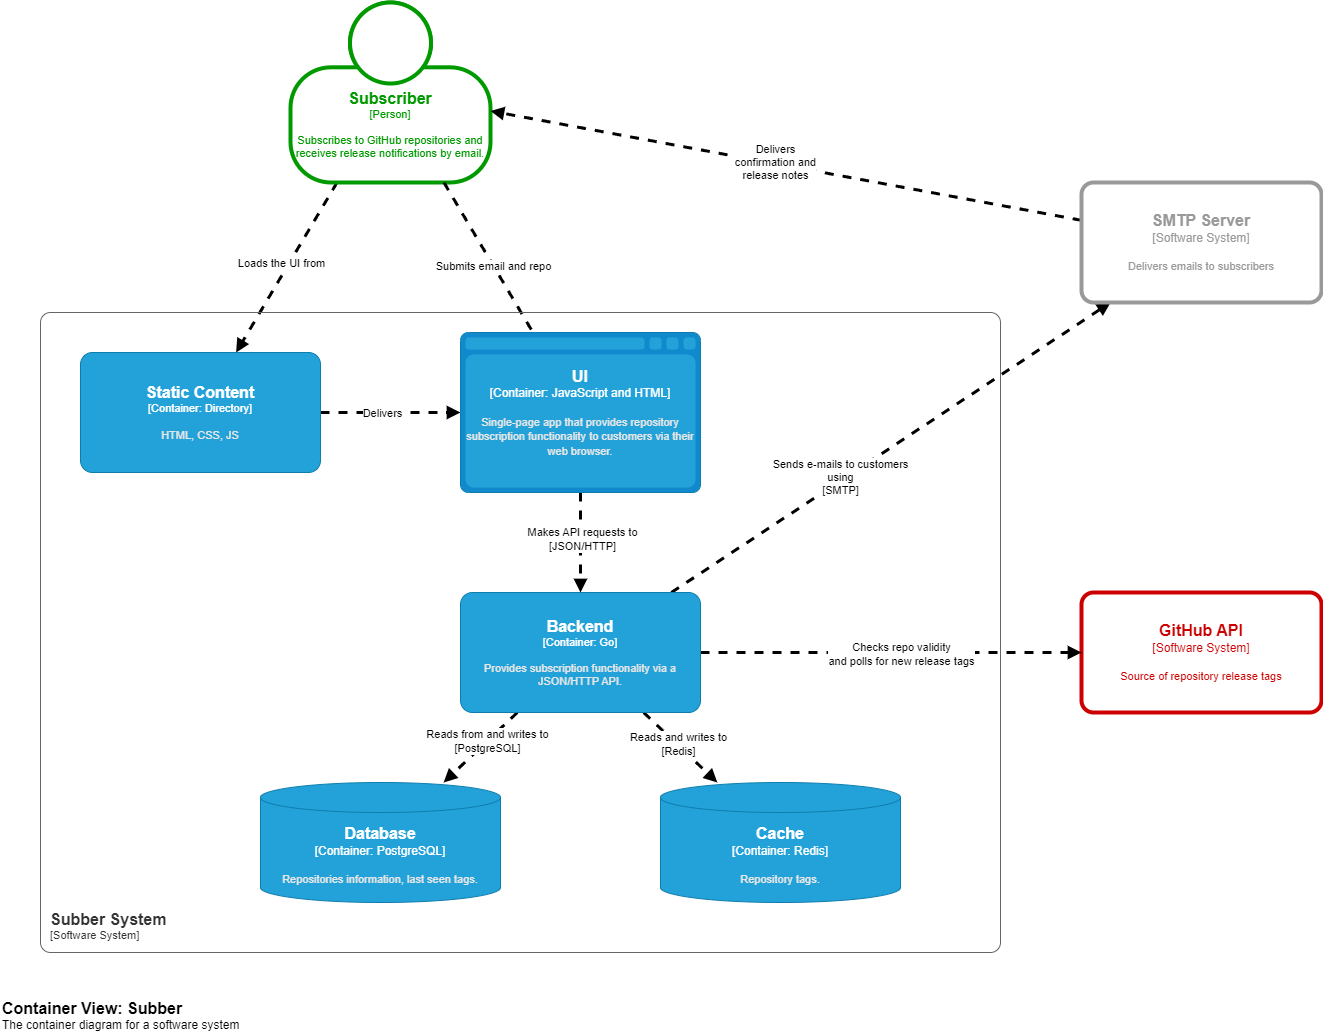

The diagram above was exported from draw.io. Its source (the exported page's mxGraphModel, read from the mxfile embedded in the PNG):
<mxGraphModel dx="3191" dy="1840" grid="1" gridSize="10" guides="1" tooltips="1" connect="1" arrows="1" fold="1" page="1" pageScale="1" pageWidth="827" pageHeight="1169" math="0" shadow="0">
  <root>
    <mxCell id="0" />
    <mxCell id="1" parent="0" />
    <mxCell id="8IUHMS1syzBhERjSu1er-2" style="edgeStyle=none;shape=connector;rounded=0;orthogonalLoop=1;jettySize=auto;html=1;dashed=1;strokeColor=default;align=center;verticalAlign=middle;fontFamily=Helvetica;fontSize=11;fontColor=default;labelBackgroundColor=default;endArrow=block;strokeWidth=3;endFill=1;" edge="1" parent="1" source="JFBkiR7FcMKPQ1fHBnkK-1" target="JFBkiR7FcMKPQ1fHBnkK-15">
      <mxGeometry relative="1" as="geometry" />
    </mxCell>
    <mxCell id="8IUHMS1syzBhERjSu1er-15" value="Loads the UI from" style="edgeLabel;html=1;align=center;verticalAlign=middle;resizable=0;points=[];fontFamily=Helvetica;fontSize=11;fontColor=default;labelBackgroundColor=default;rounded=0;dashed=1;strokeColor=default;strokeWidth=3;" vertex="1" connectable="0" parent="8IUHMS1syzBhERjSu1er-2">
      <mxGeometry x="0.1169" relative="1" as="geometry">
        <mxPoint y="-15" as="offset" />
      </mxGeometry>
    </mxCell>
    <object placeholders="1" c4Name="Subscriber" c4Type="Person" c4Description="Subscribes to GitHub repositories and receives release notifications by email." label="&lt;font style=&quot;font-size: 16px&quot;&gt;&lt;b&gt;%c4Name%&lt;/b&gt;&lt;/font&gt;&lt;div&gt;[%c4Type%]&lt;/div&gt;&lt;br&gt;&lt;div&gt;&lt;font style=&quot;font-size: 11px&quot;&gt;&lt;font&gt;%c4Description%&lt;/font&gt;&lt;/font&gt;&lt;/div&gt;" id="JFBkiR7FcMKPQ1fHBnkK-1">
      <mxCell style="html=1;fontSize=11;whiteSpace=wrap;fillColor=default;strokeColor=#009900;fontColor=#009900;shape=mxgraph.c4.person2;align=center;metaEdit=1;points=[[0.5,0,0],[1,0.5,0],[1,0.75,0],[0.75,1,0],[0.5,1,0],[0.25,1,0],[0,0.75,0],[0,0.5,0]];resizable=0;strokeWidth=4;" vertex="1" parent="1">
        <mxGeometry x="330" y="210" width="200" height="180" as="geometry" />
      </mxCell>
    </object>
    <mxCell id="JFBkiR7FcMKPQ1fHBnkK-2" style="edgeStyle=none;shape=connector;rounded=0;orthogonalLoop=1;jettySize=auto;html=1;dashed=1;strokeColor=default;align=center;verticalAlign=middle;fontFamily=Helvetica;fontSize=11;fontColor=default;labelBackgroundColor=default;endArrow=block;strokeWidth=3;endFill=1;" edge="1" parent="1" source="JFBkiR7FcMKPQ1fHBnkK-17" target="JFBkiR7FcMKPQ1fHBnkK-6">
      <mxGeometry relative="1" as="geometry">
        <mxPoint x="469.41176470588243" y="600" as="sourcePoint" />
      </mxGeometry>
    </mxCell>
    <object placeholders="1" c4Name="Container View: Subber" c4Type="ContainerScopeBoundary" c4Description="The container diagram for a software system" label="&lt;font style=&quot;font-size: 16px&quot;&gt;&lt;b&gt;&lt;div style=&quot;text-align: left&quot;&gt;%c4Name%&lt;/div&gt;&lt;/b&gt;&lt;/font&gt;&lt;div style=&quot;text-align: left&quot;&gt;%c4Description%&lt;/div&gt;" id="JFBkiR7FcMKPQ1fHBnkK-4">
      <mxCell style="text;html=1;strokeColor=none;fillColor=none;align=left;verticalAlign=top;whiteSpace=wrap;rounded=0;metaEdit=1;allowArrows=0;resizable=1;rotatable=0;connectable=0;recursiveResize=0;expand=0;pointerEvents=0;points=[[0.25,0,0],[0.5,0,0],[0.75,0,0],[1,0.25,0],[1,0.5,0],[1,0.75,0],[0.75,1,0],[0.5,1,0],[0.25,1,0],[0,0.75,0],[0,0.5,0],[0,0.25,0]];" vertex="1" parent="1">
        <mxGeometry x="40" y="1200" width="300" height="40" as="geometry" />
      </mxCell>
    </object>
    <mxCell id="JFBkiR7FcMKPQ1fHBnkK-5" style="edgeStyle=none;shape=connector;rounded=0;orthogonalLoop=1;jettySize=auto;html=1;dashed=1;strokeColor=default;align=center;verticalAlign=middle;fontFamily=Helvetica;fontSize=11;fontColor=default;labelBackgroundColor=default;endArrow=block;strokeWidth=3;endFill=1;" edge="1" parent="1" source="JFBkiR7FcMKPQ1fHBnkK-6" target="JFBkiR7FcMKPQ1fHBnkK-1">
      <mxGeometry relative="1" as="geometry" />
    </mxCell>
    <mxCell id="8IUHMS1syzBhERjSu1er-20" value="Delivers&lt;br&gt;confirmation and&lt;br&gt;release notes" style="edgeLabel;html=1;align=center;verticalAlign=middle;resizable=0;points=[];fontFamily=Helvetica;fontSize=11;fontColor=default;labelBackgroundColor=default;" vertex="1" connectable="0" parent="JFBkiR7FcMKPQ1fHBnkK-5">
      <mxGeometry x="0.0393" y="-2" relative="1" as="geometry">
        <mxPoint as="offset" />
      </mxGeometry>
    </mxCell>
    <object placeholders="1" c4Name="SMTP Server" c4Type="Software System" c4Description="Delivers emails to subscribers" label="&lt;font style=&quot;font-size: 16px&quot;&gt;&lt;b&gt;%c4Name%&lt;/b&gt;&lt;/font&gt;&lt;div&gt;[%c4Type%]&lt;/div&gt;&lt;br&gt;&lt;div&gt;&lt;font style=&quot;font-size: 11px&quot;&gt;&lt;font&gt;%c4Description%&lt;/font&gt;&lt;/font&gt;&lt;/div&gt;" id="JFBkiR7FcMKPQ1fHBnkK-6">
      <mxCell style="rounded=1;whiteSpace=wrap;html=1;labelBackgroundColor=none;fillColor=#FFFFFF;fontColor=#999999;align=center;arcSize=10;strokeColor=#999999;metaEdit=1;resizable=0;points=[[0.25,0,0],[0.5,0,0],[0.75,0,0],[1,0.25,0],[1,0.5,0],[1,0.75,0],[0.75,1,0],[0.5,1,0],[0.25,1,0],[0,0.75,0],[0,0.5,0],[0,0.25,0]];strokeWidth=4;" vertex="1" parent="1">
        <mxGeometry x="1121" y="390" width="240" height="120" as="geometry" />
      </mxCell>
    </object>
    <object placeholders="1" c4Name="GitHub API" c4Type="Software System" c4Description="Source of repository release tags" label="&lt;font style=&quot;font-size: 16px&quot;&gt;&lt;b&gt;%c4Name%&lt;/b&gt;&lt;/font&gt;&lt;div&gt;[%c4Type%]&lt;/div&gt;&lt;br&gt;&lt;div&gt;&lt;font style=&quot;font-size: 11px&quot;&gt;&lt;font&gt;%c4Description%&lt;/font&gt;&lt;/font&gt;&lt;/div&gt;" id="JFBkiR7FcMKPQ1fHBnkK-7">
      <mxCell style="rounded=1;whiteSpace=wrap;html=1;labelBackgroundColor=none;fillColor=#FFFFFF;fontColor=#CC0000;align=center;arcSize=10;strokeColor=#CC0000;metaEdit=1;resizable=0;points=[[0.25,0,0],[0.5,0,0],[0.75,0,0],[1,0.25,0],[1,0.5,0],[1,0.75,0],[0.75,1,0],[0.5,1,0],[0.25,1,0],[0,0.75,0],[0,0.5,0],[0,0.25,0]];strokeWidth=4;" vertex="1" parent="1">
        <mxGeometry x="1121" y="800" width="240" height="120" as="geometry" />
      </mxCell>
    </object>
    <mxCell id="JFBkiR7FcMKPQ1fHBnkK-8" style="rounded=0;orthogonalLoop=1;jettySize=auto;html=1;dashed=1;strokeColor=default;strokeWidth=3;align=center;verticalAlign=middle;fontFamily=Helvetica;fontSize=11;fontColor=default;labelBackgroundColor=default;edgeStyle=none;endArrow=block;endFill=1;" edge="1" parent="1" source="JFBkiR7FcMKPQ1fHBnkK-1">
      <mxGeometry relative="1" as="geometry">
        <mxPoint x="584.375" y="560" as="targetPoint" />
      </mxGeometry>
    </mxCell>
    <mxCell id="JFBkiR7FcMKPQ1fHBnkK-9" value="Submits email and repo" style="edgeLabel;html=1;align=center;verticalAlign=middle;resizable=0;points=[];fontFamily=Helvetica;fontSize=11;fontColor=default;labelBackgroundColor=default;rounded=0;dashed=1;strokeColor=default;strokeWidth=3;" vertex="1" connectable="0" parent="JFBkiR7FcMKPQ1fHBnkK-8">
      <mxGeometry x="-0.0325" y="-2" relative="1" as="geometry">
        <mxPoint x="2" as="offset" />
      </mxGeometry>
    </mxCell>
    <mxCell id="JFBkiR7FcMKPQ1fHBnkK-10" style="shape=connector;rounded=0;orthogonalLoop=1;jettySize=auto;html=1;entryX=0;entryY=0.5;entryDx=0;entryDy=0;entryPerimeter=0;dashed=1;strokeColor=default;align=center;verticalAlign=middle;fontFamily=Helvetica;fontSize=11;fontColor=default;labelBackgroundColor=default;endArrow=block;strokeWidth=3;edgeStyle=none;endFill=1;" edge="1" parent="1" source="JFBkiR7FcMKPQ1fHBnkK-17" target="JFBkiR7FcMKPQ1fHBnkK-7">
      <mxGeometry relative="1" as="geometry">
        <mxPoint x="1040" y="690" as="sourcePoint" />
      </mxGeometry>
    </mxCell>
    <mxCell id="8IUHMS1syzBhERjSu1er-18" value="Checks repo validity&lt;br&gt;and polls for new release tags" style="edgeLabel;html=1;align=center;verticalAlign=middle;resizable=0;points=[];fontFamily=Helvetica;fontSize=11;fontColor=default;labelBackgroundColor=default;rounded=0;dashed=1;strokeColor=default;strokeWidth=3;" vertex="1" connectable="0" parent="JFBkiR7FcMKPQ1fHBnkK-10">
      <mxGeometry x="0.0464" y="-1" relative="1" as="geometry">
        <mxPoint as="offset" />
      </mxGeometry>
    </mxCell>
    <mxCell id="8IUHMS1syzBhERjSu1er-4" style="edgeStyle=none;shape=connector;rounded=0;orthogonalLoop=1;jettySize=auto;html=1;dashed=1;strokeColor=default;align=center;verticalAlign=middle;fontFamily=Helvetica;fontSize=11;fontColor=default;labelBackgroundColor=default;endArrow=block;strokeWidth=3;endFill=1;" edge="1" parent="1" source="JFBkiR7FcMKPQ1fHBnkK-15" target="ZyWKwfoXN-JUylW4dKZu-1">
      <mxGeometry relative="1" as="geometry">
        <mxPoint x="500" y="620" as="targetPoint" />
      </mxGeometry>
    </mxCell>
    <mxCell id="8IUHMS1syzBhERjSu1er-17" value="Delivers" style="edgeLabel;html=1;align=center;verticalAlign=middle;resizable=0;points=[];fontFamily=Helvetica;fontSize=11;fontColor=default;labelBackgroundColor=default;rounded=0;dashed=1;strokeColor=default;strokeWidth=3;" vertex="1" connectable="0" parent="8IUHMS1syzBhERjSu1er-4">
      <mxGeometry x="-0.1235" relative="1" as="geometry">
        <mxPoint as="offset" />
      </mxGeometry>
    </mxCell>
    <mxCell id="JFBkiR7FcMKPQ1fHBnkK-12" value="Sends e-mails to customers&lt;br&gt;using&lt;br&gt;[SMTP]" style="text;html=1;align=center;verticalAlign=middle;resizable=0;points=[];autosize=1;strokeColor=none;fillColor=none;fontFamily=Helvetica;fontSize=11;fontColor=default;labelBackgroundColor=default;" vertex="1" parent="1">
      <mxGeometry x="800" y="660" width="160" height="50" as="geometry" />
    </mxCell>
    <object placeholders="1" c4Name="Static Content" c4Type="Container" c4Technology="Directory" c4Description="HTML, CSS, JS" label="&lt;font style=&quot;font-size: 16px&quot;&gt;&lt;b&gt;%c4Name%&lt;/b&gt;&lt;/font&gt;&lt;div&gt;[%c4Type%: %c4Technology%]&lt;/div&gt;&lt;br&gt;&lt;div&gt;&lt;font style=&quot;font-size: 11px&quot;&gt;&lt;font color=&quot;#E6E6E6&quot;&gt;%c4Description%&lt;/font&gt;&lt;/div&gt;" id="JFBkiR7FcMKPQ1fHBnkK-15">
      <mxCell style="rounded=1;whiteSpace=wrap;html=1;fontSize=11;labelBackgroundColor=none;fillColor=#23A2D9;fontColor=#ffffff;align=center;arcSize=10;strokeColor=#0E7DAD;metaEdit=1;resizable=0;points=[[0.25,0,0],[0.5,0,0],[0.75,0,0],[1,0.25,0],[1,0.5,0],[1,0.75,0],[0.75,1,0],[0.5,1,0],[0.25,1,0],[0,0.75,0],[0,0.5,0],[0,0.25,0]];fontFamily=Helvetica;" vertex="1" parent="1">
        <mxGeometry x="120" y="560" width="240" height="120" as="geometry" />
      </mxCell>
    </object>
    <mxCell id="8IUHMS1syzBhERjSu1er-8" style="edgeStyle=none;shape=connector;rounded=0;orthogonalLoop=1;jettySize=auto;html=1;dashed=1;strokeColor=default;align=center;verticalAlign=middle;fontFamily=Helvetica;fontSize=11;fontColor=default;labelBackgroundColor=default;endArrow=block;strokeWidth=3;endFill=1;" edge="1" parent="1" source="ZyWKwfoXN-JUylW4dKZu-1" target="JFBkiR7FcMKPQ1fHBnkK-17">
      <mxGeometry relative="1" as="geometry">
        <mxPoint x="620" y="680" as="sourcePoint" />
      </mxGeometry>
    </mxCell>
    <mxCell id="8IUHMS1syzBhERjSu1er-16" value="Makes API requests to&lt;br&gt;[JSON/HTTP]" style="edgeLabel;html=1;align=center;verticalAlign=middle;resizable=0;points=[];fontFamily=Helvetica;fontSize=11;fontColor=default;labelBackgroundColor=default;rounded=0;dashed=1;strokeColor=default;strokeWidth=3;" vertex="1" connectable="0" parent="8IUHMS1syzBhERjSu1er-8">
      <mxGeometry x="-0.091" y="1" relative="1" as="geometry">
        <mxPoint as="offset" />
      </mxGeometry>
    </mxCell>
    <mxCell id="8IUHMS1syzBhERjSu1er-21" style="edgeStyle=none;shape=connector;rounded=0;orthogonalLoop=1;jettySize=auto;html=1;dashed=1;strokeColor=default;strokeWidth=3;align=center;verticalAlign=middle;fontFamily=Helvetica;fontSize=11;fontColor=default;labelBackgroundColor=default;endArrow=block;endFill=1;" edge="1" parent="1" source="JFBkiR7FcMKPQ1fHBnkK-17" target="JFBkiR7FcMKPQ1fHBnkK-18">
      <mxGeometry relative="1" as="geometry" />
    </mxCell>
    <mxCell id="8IUHMS1syzBhERjSu1er-22" value="Reads from and writes to&lt;br&gt;[PostgreSQL]" style="edgeLabel;html=1;align=center;verticalAlign=middle;resizable=0;points=[];fontFamily=Helvetica;fontSize=11;fontColor=default;labelBackgroundColor=default;" vertex="1" connectable="0" parent="8IUHMS1syzBhERjSu1er-21">
      <mxGeometry x="-0.1901" y="-1" relative="1" as="geometry">
        <mxPoint as="offset" />
      </mxGeometry>
    </mxCell>
    <mxCell id="vQY3cM2LP1JRhRdmGmo6-2" style="edgeStyle=none;shape=connector;rounded=0;orthogonalLoop=1;jettySize=auto;html=1;dashed=1;strokeColor=default;strokeWidth=3;align=center;verticalAlign=middle;fontFamily=Helvetica;fontSize=11;fontColor=default;labelBackgroundColor=default;endArrow=block;endFill=1;" edge="1" parent="1" source="JFBkiR7FcMKPQ1fHBnkK-17" target="vQY3cM2LP1JRhRdmGmo6-1">
      <mxGeometry relative="1" as="geometry" />
    </mxCell>
    <mxCell id="vQY3cM2LP1JRhRdmGmo6-3" value="Reads and writes to&lt;br&gt;[Redis]" style="edgeLabel;html=1;align=center;verticalAlign=middle;resizable=0;points=[];fontFamily=Helvetica;fontSize=11;fontColor=default;labelBackgroundColor=default;" vertex="1" connectable="0" parent="vQY3cM2LP1JRhRdmGmo6-2">
      <mxGeometry x="-0.0947" y="1" relative="1" as="geometry">
        <mxPoint as="offset" />
      </mxGeometry>
    </mxCell>
    <object placeholders="1" c4Name="Backend" c4Type="Container" c4Technology="Go" c4Description="Provides subscription functionality via a JSON/HTTP API." label="&lt;font style=&quot;font-size: 16px&quot;&gt;&lt;b&gt;%c4Name%&lt;/b&gt;&lt;/font&gt;&lt;div&gt;[%c4Type%: %c4Technology%]&lt;/div&gt;&lt;br&gt;&lt;div&gt;&lt;font style=&quot;font-size: 11px&quot;&gt;&lt;font color=&quot;#E6E6E6&quot;&gt;%c4Description%&lt;/font&gt;&lt;/div&gt;" id="JFBkiR7FcMKPQ1fHBnkK-17">
      <mxCell style="rounded=1;whiteSpace=wrap;html=1;fontSize=11;labelBackgroundColor=none;fillColor=#23A2D9;fontColor=#ffffff;align=center;arcSize=10;strokeColor=#0E7DAD;metaEdit=1;resizable=0;points=[[0.25,0,0],[0.5,0,0],[0.75,0,0],[1,0.25,0],[1,0.5,0],[1,0.75,0],[0.75,1,0],[0.5,1,0],[0.25,1,0],[0,0.75,0],[0,0.5,0],[0,0.25,0]];fontFamily=Helvetica;" vertex="1" parent="1">
        <mxGeometry x="500" y="800" width="240" height="120" as="geometry" />
      </mxCell>
    </object>
    <object placeholders="1" c4Name="Database" c4Type="Container" c4Technology="PostgreSQL" c4Description="Repositories information, last seen tags." label="&lt;font style=&quot;font-size: 16px&quot;&gt;&lt;b&gt;%c4Name%&lt;/b&gt;&lt;/font&gt;&lt;div&gt;[%c4Type%:&amp;nbsp;%c4Technology%]&lt;/div&gt;&lt;br&gt;&lt;div&gt;&lt;font style=&quot;font-size: 11px&quot;&gt;&lt;font color=&quot;#E6E6E6&quot;&gt;%c4Description%&lt;/font&gt;&lt;/div&gt;" id="JFBkiR7FcMKPQ1fHBnkK-18">
      <mxCell style="shape=cylinder3;size=15;whiteSpace=wrap;html=1;boundedLbl=1;rounded=0;labelBackgroundColor=none;fillColor=#23A2D9;fontSize=12;fontColor=#ffffff;align=center;strokeColor=#0E7DAD;metaEdit=1;points=[[0.5,0,0],[1,0.25,0],[1,0.5,0],[1,0.75,0],[0.5,1,0],[0,0.75,0],[0,0.5,0],[0,0.25,0]];resizable=0;fontFamily=Helvetica;" vertex="1" parent="1">
        <mxGeometry x="300" y="990" width="240" height="120" as="geometry" />
      </mxCell>
    </object>
    <object placeholders="1" c4Name="Subber System" c4Type="SystemScopeBoundary" c4Application="Software System" label="&lt;font style=&quot;font-size: 16px&quot;&gt;&lt;b&gt;&lt;div style=&quot;text-align: left&quot;&gt;%c4Name%&lt;/div&gt;&lt;/b&gt;&lt;/font&gt;&lt;div style=&quot;text-align: left&quot;&gt;[%c4Application%]&lt;/div&gt;" id="8IUHMS1syzBhERjSu1er-1">
      <mxCell style="rounded=1;fontSize=11;whiteSpace=wrap;html=1;arcSize=20;fillColor=none;strokeColor=#666666;fontColor=#333333;labelBackgroundColor=none;align=left;verticalAlign=bottom;labelBorderColor=none;spacingTop=0;spacing=10;metaEdit=1;rotatable=0;perimeter=rectanglePerimeter;noLabel=0;labelPadding=0;allowArrows=0;connectable=0;expand=0;recursiveResize=0;editable=1;pointerEvents=0;absoluteArcSize=1;points=[[0.25,0,0],[0.5,0,0],[0.75,0,0],[1,0.25,0],[1,0.5,0],[1,0.75,0],[0.75,1,0],[0.5,1,0],[0.25,1,0],[0,0.75,0],[0,0.5,0],[0,0.25,0]];fontFamily=Helvetica;" vertex="1" parent="1">
        <mxGeometry x="80" y="520" width="960" height="640" as="geometry" />
      </mxCell>
    </object>
    <object placeholders="1" c4Name="UI" c4Type="Container" c4Technology="JavaScript and HTML" c4Description="Single-page app that provides repository subscription functionality to customers via their web browser." label="&lt;font style=&quot;font-size: 16px&quot;&gt;&lt;b&gt;%c4Name%&lt;/b&gt;&lt;/font&gt;&lt;div&gt;[%c4Type%:&amp;nbsp;%c4Technology%]&lt;/div&gt;&lt;br&gt;&lt;div&gt;&lt;font style=&quot;font-size: 11px&quot;&gt;&lt;font color=&quot;#E6E6E6&quot;&gt;%c4Description%&lt;/font&gt;&lt;/div&gt;" id="ZyWKwfoXN-JUylW4dKZu-1">
      <mxCell style="shape=mxgraph.c4.webBrowserContainer2;whiteSpace=wrap;html=1;boundedLbl=1;rounded=0;labelBackgroundColor=none;strokeColor=#118ACD;fillColor=#23A2D9;strokeColor=#118ACD;strokeColor2=#0E7DAD;fontSize=12;fontColor=#ffffff;align=center;metaEdit=1;points=[[0.5,0,0],[1,0.25,0],[1,0.5,0],[1,0.75,0],[0.5,1,0],[0,0.75,0],[0,0.5,0],[0,0.25,0]];resizable=0;fontFamily=Helvetica;" vertex="1" parent="1">
        <mxGeometry x="500" y="540" width="240" height="160" as="geometry" />
      </mxCell>
    </object>
    <object placeholders="1" c4Name="Cache" c4Type="Container" c4Technology="Redis" c4Description="Repository tags." label="&lt;font style=&quot;font-size: 16px&quot;&gt;&lt;b&gt;%c4Name%&lt;/b&gt;&lt;/font&gt;&lt;div&gt;[%c4Type%:&amp;nbsp;%c4Technology%]&lt;/div&gt;&lt;br&gt;&lt;div&gt;&lt;font style=&quot;font-size: 11px&quot;&gt;&lt;font color=&quot;#E6E6E6&quot;&gt;%c4Description%&lt;/font&gt;&lt;/div&gt;" id="vQY3cM2LP1JRhRdmGmo6-1">
      <mxCell style="shape=cylinder3;size=15;whiteSpace=wrap;html=1;boundedLbl=1;rounded=0;labelBackgroundColor=none;fillColor=#23A2D9;fontSize=12;fontColor=#ffffff;align=center;strokeColor=#0E7DAD;metaEdit=1;points=[[0.5,0,0],[1,0.25,0],[1,0.5,0],[1,0.75,0],[0.5,1,0],[0,0.75,0],[0,0.5,0],[0,0.25,0]];resizable=0;fontFamily=Helvetica;" vertex="1" parent="1">
        <mxGeometry x="700" y="990" width="240" height="120" as="geometry" />
      </mxCell>
    </object>
  </root>
</mxGraphModel>